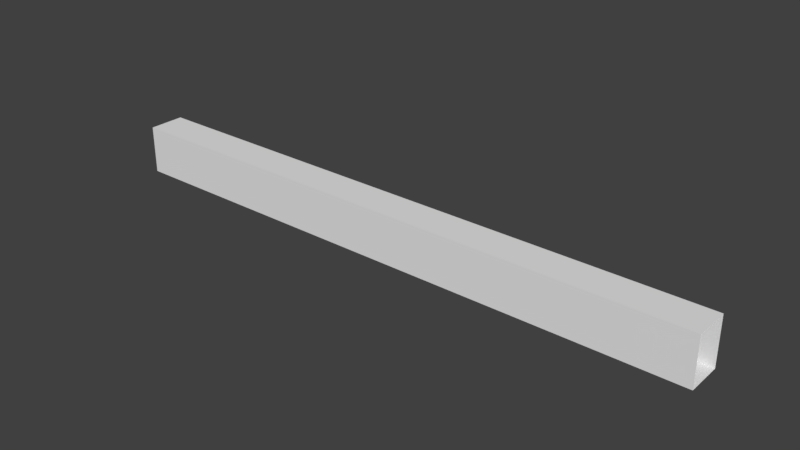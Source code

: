 # Source: Geometry.blend  (saved by Blender 2.79.0; exported with 4.5.12 LTS)
import bpy
from mathutils import Matrix  # noqa: F401  (used for matrix-valued properties, if any)

bpy.ops.wm.read_factory_settings(use_empty=True)
scene = bpy.context.scene
scene.name = 'Scene'

# ---- collections
col_collection_1 = bpy.data.collections.new('Collection 1'); scene.collection.children.link(col_collection_1)

# ---- world
world_world = bpy.data.worlds.new('World'); scene.world = world_world
world_world.color = (0.05088, 0.05088, 0.05088)
world_world.use_sun_shadow = False
world_world.sun_shadow_jitter_overblur = 0.0
world_world.cycles.sampling_method = 'MANUAL'

# ---- meshes
me_cube_001 = bpy.data.meshes.new('Cube.001')
me_cube_001.from_pydata([(-1.0, -1.0, -1.0), (-1.0, -1.0, 1.0), (-1.0, 1.0, -1.0), (-1.0, 1.0, 1.0), (1.0, -1.0, -1.0), (1.0, -1.0, 1.0), (1.0, 1.0, -1.0), (1.0, 1.0, 1.0)], [], [(2, 3, 7, 6), (4, 5, 1, 0), (2, 6, 4, 0), (7, 3, 1, 5)])
me_cube_001.use_remesh_preserve_volume = False
me_cube_001.use_remesh_preserve_attributes = False
me_cube_001.use_mirror_vertex_groups = False
me_cube_001.update()
me_plane = bpy.data.meshes.new('Plane')
me_plane.from_pydata([], [], [])
me_plane.use_remesh_preserve_volume = False
me_plane.use_remesh_preserve_attributes = False
me_plane.use_mirror_vertex_groups = False
me_plane.update()

# ---- objects
ob_cube = bpy.data.objects.new('Cube', me_cube_001)
ob_plane = bpy.data.objects.new('Plane', me_plane)

# ---- transforms, parenting, visibility, modifiers, constraints
ob_cube.location = (25.0, 0.0, 2.0)
ob_cube.scale = (25.0, 1.5, 2.0)
ob_cube.lineart.crease_threshold = 0.0
ob_plane.location = (3.0, 3.5, 1.5)
ob_plane.rotation_euler = (0.0, 1.571, 0.0)
ob_plane.scale = (1.5, 2.5, 1.0)
ob_plane.lineart.crease_threshold = 0.0

# ---- collection membership
col_collection_1.objects.link(ob_cube)
col_collection_1.objects.link(ob_plane)

# ---- scene / render settings (as saved in the file)
scene.frame_start = 1; scene.frame_end = 250; scene.frame_set(1)
scene.render.engine = 'BLENDER_EEVEE_NEXT'
scene.render.resolution_percentage = 50
scene.render.dither_intensity = 0.0
scene.cycles.use_denoising = False
scene.cycles.samples = 128
scene.cycles.sampling_pattern = 'TABULATED_SOBOL'
scene.cycles.use_adaptive_sampling = False
scene.cycles.use_light_tree = False
scene.cycles.blur_glossy = 0.0
scene.cycles.sample_clamp_indirect = 0.0
scene.view_settings.view_transform = 'Standard'
bpy.context.view_layer.update()

# ---- added for rendering (the .blend has no active camera and no usable light): camera, sun
cam_auto = bpy.data.cameras.new('AutoCamera')
cam_auto.lens = 50.0
cam_auto.sensor_width = 36.0
cam_auto.clip_end = 1000.0
ob_auto_camera = bpy.data.objects.new('AutoCamera', cam_auto)
scene.collection.objects.link(ob_auto_camera)
ob_auto_camera.location = (71.639, -54.9668, 39.3112)
ob_auto_camera.rotation_euler = (1.09748, -7.21219e-08, 0.694738)
scene.camera = ob_auto_camera
light_auto_sun = bpy.data.lights.new('AutoSun', 'SUN')
light_auto_sun.energy = 3.0
light_auto_sun.angle = 0.0523599
ob_auto_sun = bpy.data.objects.new('AutoSun', light_auto_sun)
scene.collection.objects.link(ob_auto_sun)
ob_auto_sun.rotation_euler = (0.872665, 0.174533, 0.523599)
bpy.context.view_layer.update()
